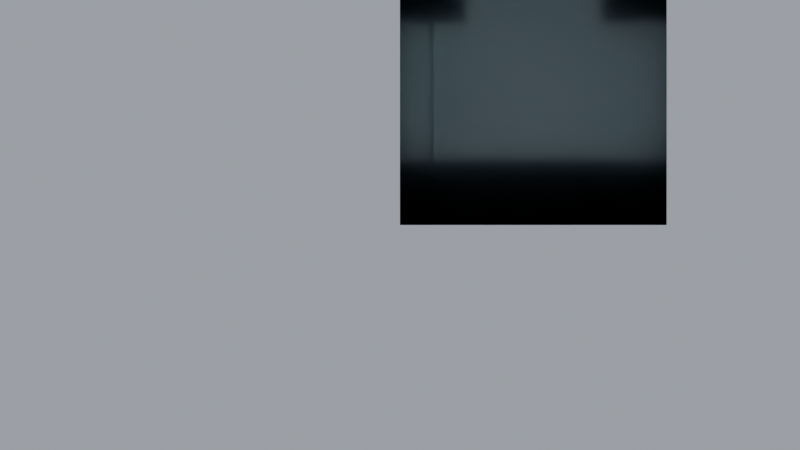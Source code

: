 # Source: scene.blend  (saved by Blender 5.2.45; exported with 4.5.12 LTS)
import bpy
from mathutils import Matrix  # noqa: F401  (used for matrix-valued properties, if any)

bpy.ops.wm.read_factory_settings(use_empty=True)
scene = bpy.context.scene
scene.name = 'Scene'

# ---- collections
col_structure = bpy.data.collections.new('STRUCTURE'); scene.collection.children.link(col_structure)
col_furniture = bpy.data.collections.new('FURNITURE'); scene.collection.children.link(col_furniture)
col_props = bpy.data.collections.new('PROPS'); scene.collection.children.link(col_props)
col_lights = bpy.data.collections.new('LIGHTS'); scene.collection.children.link(col_lights)
col_anchors = bpy.data.collections.new('ANCHORS'); scene.collection.children.link(col_anchors)
col_nav = bpy.data.collections.new('NAV'); scene.collection.children.link(col_nav)

# ---- materials (node trees are filled in below, after node groups)
mat_floor_carpet = bpy.data.materials.new('floor_carpet')
mat_floor_carpet.diffuse_color = (0.2, 0.24, 0.3, 1.0)
mat_ceiling = bpy.data.materials.new('ceiling')
mat_ceiling.diffuse_color = (0.96, 0.96, 0.95, 1.0)
mat_wall = bpy.data.materials.new('wall')
mat_wall.diffuse_color = (0.93, 0.92, 0.89, 1.0)
mat_frame = bpy.data.materials.new('frame')
mat_frame.diffuse_color = (0.25, 0.26, 0.28, 1.0)
mat_light_emit = bpy.data.materials.new('light_emit')
mat_light_emit.diffuse_color = (1.0, 0.97, 0.9, 1.0)
mat_nav = bpy.data.materials.new('nav')
mat_nav.surface_render_method = 'BLENDED'
mat_nav.blend_method = 'BLEND'
mat_nav.diffuse_color = (0.1, 0.9, 0.4, 0.5)

# ---- material node trees
mat_floor_carpet.use_nodes = True; mat_floor_carpet.node_tree.nodes.clear()
_N = mat_floor_carpet.node_tree.nodes; _L = mat_floor_carpet.node_tree.links
n0 = _N.new('ShaderNodeBsdfPrincipled'); n0.name = 'Principled BSDF'; n0.location = (-200, 100)
n0.inputs[0].default_value = (0.2, 0.24, 0.3, 1.0)
n0.inputs[2].default_value = 0.55
n0.inputs[10].default_value = 0.005
n1 = _N.new('ShaderNodeOutputMaterial'); n1.name = 'Material Output'; n1.location = (200, 100)
_L.new(n0.outputs[0], n1.inputs[0])
n1.is_active_output = True
mat_ceiling.use_nodes = True; mat_ceiling.node_tree.nodes.clear()
_N = mat_ceiling.node_tree.nodes; _L = mat_ceiling.node_tree.links
n0 = _N.new('ShaderNodeBsdfPrincipled'); n0.name = 'Principled BSDF'; n0.location = (-200, 100)
n0.inputs[0].default_value = (0.96, 0.96, 0.95, 1.0)
n0.inputs[2].default_value = 0.55
n0.inputs[10].default_value = 0.005
n1 = _N.new('ShaderNodeOutputMaterial'); n1.name = 'Material Output'; n1.location = (200, 100)
_L.new(n0.outputs[0], n1.inputs[0])
n1.is_active_output = True
mat_wall.use_nodes = True; mat_wall.node_tree.nodes.clear()
_N = mat_wall.node_tree.nodes; _L = mat_wall.node_tree.links
n0 = _N.new('ShaderNodeBsdfPrincipled'); n0.name = 'Principled BSDF'; n0.location = (-200, 100)
n0.inputs[0].default_value = (0.93, 0.92, 0.89, 1.0)
n0.inputs[2].default_value = 0.55
n0.inputs[10].default_value = 0.005
n1 = _N.new('ShaderNodeOutputMaterial'); n1.name = 'Material Output'; n1.location = (200, 100)
_L.new(n0.outputs[0], n1.inputs[0])
n1.is_active_output = True
mat_frame.use_nodes = True; mat_frame.node_tree.nodes.clear()
_N = mat_frame.node_tree.nodes; _L = mat_frame.node_tree.links
n0 = _N.new('ShaderNodeBsdfPrincipled'); n0.name = 'Principled BSDF'; n0.location = (-200, 100)
n0.inputs[0].default_value = (0.25, 0.26, 0.28, 1.0)
n0.inputs[2].default_value = 0.55
n0.inputs[10].default_value = 0.005
n1 = _N.new('ShaderNodeOutputMaterial'); n1.name = 'Material Output'; n1.location = (200, 100)
_L.new(n0.outputs[0], n1.inputs[0])
n1.is_active_output = True
mat_light_emit.use_nodes = True; mat_light_emit.node_tree.nodes.clear()
_N = mat_light_emit.node_tree.nodes; _L = mat_light_emit.node_tree.links
n0 = _N.new('ShaderNodeBsdfPrincipled'); n0.name = 'Principled BSDF'; n0.location = (-200, 100)
n0.inputs[0].default_value = (1.0, 0.97, 0.9, 1.0)
n0.inputs[2].default_value = 0.55
n0.inputs[10].default_value = 0.005
n0.inputs[27].default_value = (1.0, 0.95, 0.85, 1.0)
n0.inputs[28].default_value = 3.0
n1 = _N.new('ShaderNodeOutputMaterial'); n1.name = 'Material Output'; n1.location = (200, 100)
_L.new(n0.outputs[0], n1.inputs[0])
n1.is_active_output = True
mat_nav.use_nodes = True; mat_nav.node_tree.nodes.clear()
_N = mat_nav.node_tree.nodes; _L = mat_nav.node_tree.links
n0 = _N.new('ShaderNodeBsdfPrincipled'); n0.name = 'Principled BSDF'; n0.location = (-200, 100)
n0.inputs[0].default_value = (0.1, 0.9, 0.4, 1.0)
n0.inputs[2].default_value = 0.55
n0.inputs[4].default_value = 0.5
n0.inputs[10].default_value = 0.005
n1 = _N.new('ShaderNodeOutputMaterial'); n1.name = 'Material Output'; n1.location = (200, 100)
_L.new(n0.outputs[0], n1.inputs[0])
n1.is_active_output = True

# ---- world
world_world = bpy.data.worlds.new('World'); scene.world = world_world
world_world.use_nodes = True; world_world.node_tree.nodes.clear()
_N = world_world.node_tree.nodes; _L = world_world.node_tree.links
n0 = _N.new('ShaderNodeBackground'); n0.name = 'Background'; n0.location = (-200, 100)
n0.inputs[0].default_value = (0.82, 0.88, 1.0, 1.0)
n0.inputs[1].default_value = 0.45
n1 = _N.new('ShaderNodeOutputWorld'); n1.name = 'World Output'; n1.location = (200, 100)
_L.new(n0.outputs[0], n1.inputs[0])
n1.is_active_output = True

# ---- cameras
cam_camera = bpy.data.cameras.new('Camera')
cam_camera.type = 'ORTHO'

# ---- lights
light_area_01 = bpy.data.lights.new('Area_01', 'AREA')
light_area_01.energy = 20.0
light_area_01.shape = 'RECTANGLE'
light_area_01.size = 1.0
light_area_01.size_y = 0.5
light_sun = bpy.data.lights.new('Sun', 'SUN')
light_sun.angle = 0.1396
light_sun.energy = 1.6

# ---- meshes
me_floor = bpy.data.meshes.new('Floor')
me_floor.from_pydata([(0.0, 0.0, -0.1), (0.0, 0.0, 0.0), (0.0, 2.0, -0.1), (0.0, 2.0, 0.0), (2.0, 0.0, -0.1), (2.0, 0.0, 0.0), (2.0, 2.0, -0.1), (2.0, 2.0, 0.0)], [], [(0, 1, 3, 2), (2, 3, 7, 6), (6, 7, 5, 4), (4, 5, 1, 0), (2, 6, 4, 0), (7, 3, 1, 5)])
me_floor.materials.append(mat_floor_carpet)
me_floor.update()
me_ceiling = bpy.data.meshes.new('Ceiling')
me_ceiling.from_pydata([(0.0, 0.0, 3.0), (0.0, 0.0, 3.1), (0.0, 2.0, 3.0), (0.0, 2.0, 3.1), (2.0, 0.0, 3.0), (2.0, 0.0, 3.1), (2.0, 2.0, 3.0), (2.0, 2.0, 3.1)], [], [(0, 1, 3, 2), (2, 3, 7, 6), (6, 7, 5, 4), (4, 5, 1, 0), (2, 6, 4, 0), (7, 3, 1, 5)])
me_ceiling.materials.append(mat_ceiling)
me_ceiling.update()
me_wall_s = bpy.data.meshes.new('Wall_S')
me_wall_s.from_pydata([(0.0, 0.0, 0.0), (0.0, 0.0, 3.0), (0.0, 0.2, 0.0), (0.0, 0.2, 3.0), (2.0, 0.0, 0.0), (2.0, 0.0, 3.0), (2.0, 0.2, 0.0), (2.0, 0.2, 3.0)], [], [(0, 1, 3, 2), (2, 3, 7, 6), (6, 7, 5, 4), (4, 5, 1, 0), (2, 6, 4, 0), (7, 3, 1, 5)])
me_wall_s.materials.append(mat_wall)
me_wall_s.update()
me_wall_e = bpy.data.meshes.new('Wall_E')
me_wall_e.from_pydata([(1.8, 0.2, 0.0), (1.8, 0.2, 3.0), (1.8, 0.5, 0.0), (1.8, 0.5, 3.0), (2.0, 0.2, 0.0), (2.0, 0.2, 3.0), (2.0, 0.5, 0.0), (2.0, 0.5, 3.0), (1.8, 0.5, 2.2), (1.8, 0.5, 3.0), (1.8, 1.5, 2.2), (1.8, 1.5, 3.0), (2.0, 0.5, 2.2), (2.0, 0.5, 3.0), (2.0, 1.5, 2.2), (2.0, 1.5, 3.0), (1.8, 1.5, 0.0), (1.8, 1.5, 3.0), (1.8, 1.8, 0.0), (1.8, 1.8, 3.0), (2.0, 1.5, 0.0), (2.0, 1.5, 3.0), (2.0, 1.8, 0.0), (2.0, 1.8, 3.0)], [], [(0, 1, 3, 2), (2, 3, 7, 6), (6, 7, 5, 4), (4, 5, 1, 0), (2, 6, 4, 0), (7, 3, 1, 5), (8, 9, 11, 10), (10, 11, 15, 14), (14, 15, 13, 12), (12, 13, 9, 8), (10, 14, 12, 8), (15, 11, 9, 13), (16, 17, 19, 18), (18, 19, 23, 22), (22, 23, 21, 20), (20, 21, 17, 16), (18, 22, 20, 16), (23, 19, 17, 21)])
me_wall_e.materials.append(mat_wall)
me_wall_e.update()
me_frames_e = bpy.data.meshes.new('Frames_E')
me_frames_e.from_pydata([(1.79, 0.45, 0.0), (1.79, 0.45, 2.2), (1.79, 0.5, 0.0), (1.79, 0.5, 2.2), (2.01, 0.45, 0.0), (2.01, 0.45, 2.2), (2.01, 0.5, 0.0), (2.01, 0.5, 2.2), (1.79, 1.5, 0.0), (1.79, 1.5, 2.2), (1.79, 1.55, 0.0), (1.79, 1.55, 2.2), (2.01, 1.5, 0.0), (2.01, 1.5, 2.2), (2.01, 1.55, 0.0), (2.01, 1.55, 2.2), (1.79, 0.45, 2.2), (1.79, 0.45, 2.25), (1.79, 1.55, 2.2), (1.79, 1.55, 2.25), (2.01, 0.45, 2.2), (2.01, 0.45, 2.25), (2.01, 1.55, 2.2), (2.01, 1.55, 2.25)], [], [(0, 1, 3, 2), (2, 3, 7, 6), (6, 7, 5, 4), (4, 5, 1, 0), (2, 6, 4, 0), (7, 3, 1, 5), (8, 9, 11, 10), (10, 11, 15, 14), (14, 15, 13, 12), (12, 13, 9, 8), (10, 14, 12, 8), (15, 11, 9, 13), (16, 17, 19, 18), (18, 19, 23, 22), (22, 23, 21, 20), (20, 21, 17, 16), (18, 22, 20, 16), (23, 19, 17, 21)])
me_frames_e.materials.append(mat_frame)
me_frames_e.update()
me_wall_n = bpy.data.meshes.new('Wall_N')
me_wall_n.from_pydata([(0.0, 1.8, 0.0), (0.0, 1.8, 3.0), (0.0, 2.0, 0.0), (0.0, 2.0, 3.0), (0.5, 1.8, 0.0), (0.5, 1.8, 3.0), (0.5, 2.0, 0.0), (0.5, 2.0, 3.0), (0.5, 1.8, 2.2), (0.5, 1.8, 3.0), (0.5, 2.0, 2.2), (0.5, 2.0, 3.0), (1.5, 1.8, 2.2), (1.5, 1.8, 3.0), (1.5, 2.0, 2.2), (1.5, 2.0, 3.0), (1.5, 1.8, 0.0), (1.5, 1.8, 3.0), (1.5, 2.0, 0.0), (1.5, 2.0, 3.0), (2.0, 1.8, 0.0), (2.0, 1.8, 3.0), (2.0, 2.0, 0.0), (2.0, 2.0, 3.0)], [], [(0, 1, 3, 2), (2, 3, 7, 6), (6, 7, 5, 4), (4, 5, 1, 0), (2, 6, 4, 0), (7, 3, 1, 5), (8, 9, 11, 10), (10, 11, 15, 14), (14, 15, 13, 12), (12, 13, 9, 8), (10, 14, 12, 8), (15, 11, 9, 13), (16, 17, 19, 18), (18, 19, 23, 22), (22, 23, 21, 20), (20, 21, 17, 16), (18, 22, 20, 16), (23, 19, 17, 21)])
me_wall_n.materials.append(mat_wall)
me_wall_n.update()
me_frames_n = bpy.data.meshes.new('Frames_N')
me_frames_n.from_pydata([(0.45, 1.79, 0.0), (0.45, 1.79, 2.2), (0.45, 2.01, 0.0), (0.45, 2.01, 2.2), (0.5, 1.79, 0.0), (0.5, 1.79, 2.2), (0.5, 2.01, 0.0), (0.5, 2.01, 2.2), (1.5, 1.79, 0.0), (1.5, 1.79, 2.2), (1.5, 2.01, 0.0), (1.5, 2.01, 2.2), (1.55, 1.79, 0.0), (1.55, 1.79, 2.2), (1.55, 2.01, 0.0), (1.55, 2.01, 2.2), (0.45, 1.79, 2.2), (0.45, 1.79, 2.25), (0.45, 2.01, 2.2), (0.45, 2.01, 2.25), (1.55, 1.79, 2.2), (1.55, 1.79, 2.25), (1.55, 2.01, 2.2), (1.55, 2.01, 2.25)], [], [(0, 1, 3, 2), (2, 3, 7, 6), (6, 7, 5, 4), (4, 5, 1, 0), (2, 6, 4, 0), (7, 3, 1, 5), (8, 9, 11, 10), (10, 11, 15, 14), (14, 15, 13, 12), (12, 13, 9, 8), (10, 14, 12, 8), (15, 11, 9, 13), (16, 17, 19, 18), (18, 19, 23, 22), (22, 23, 21, 20), (20, 21, 17, 16), (18, 22, 20, 16), (23, 19, 17, 21)])
me_frames_n.materials.append(mat_frame)
me_frames_n.update()
me_wall_w = bpy.data.meshes.new('Wall_W')
me_wall_w.from_pydata([(0.0, 0.2, 0.0), (0.0, 0.2, 3.0), (0.0, 0.5, 0.0), (0.0, 0.5, 3.0), (0.2, 0.2, 0.0), (0.2, 0.2, 3.0), (0.2, 0.5, 0.0), (0.2, 0.5, 3.0), (0.0, 0.5, 2.2), (0.0, 0.5, 3.0), (0.0, 1.5, 2.2), (0.0, 1.5, 3.0), (0.2, 0.5, 2.2), (0.2, 0.5, 3.0), (0.2, 1.5, 2.2), (0.2, 1.5, 3.0), (0.0, 1.5, 0.0), (0.0, 1.5, 3.0), (0.0, 1.8, 0.0), (0.0, 1.8, 3.0), (0.2, 1.5, 0.0), (0.2, 1.5, 3.0), (0.2, 1.8, 0.0), (0.2, 1.8, 3.0)], [], [(0, 1, 3, 2), (2, 3, 7, 6), (6, 7, 5, 4), (4, 5, 1, 0), (2, 6, 4, 0), (7, 3, 1, 5), (8, 9, 11, 10), (10, 11, 15, 14), (14, 15, 13, 12), (12, 13, 9, 8), (10, 14, 12, 8), (15, 11, 9, 13), (16, 17, 19, 18), (18, 19, 23, 22), (22, 23, 21, 20), (20, 21, 17, 16), (18, 22, 20, 16), (23, 19, 17, 21)])
me_wall_w.materials.append(mat_wall)
me_wall_w.update()
me_frames_w = bpy.data.meshes.new('Frames_W')
me_frames_w.from_pydata([(-0.01, 0.45, 0.0), (-0.01, 0.45, 2.2), (-0.01, 0.5, 0.0), (-0.01, 0.5, 2.2), (0.21, 0.45, 0.0), (0.21, 0.45, 2.2), (0.21, 0.5, 0.0), (0.21, 0.5, 2.2), (-0.01, 1.5, 0.0), (-0.01, 1.5, 2.2), (-0.01, 1.55, 0.0), (-0.01, 1.55, 2.2), (0.21, 1.5, 0.0), (0.21, 1.5, 2.2), (0.21, 1.55, 0.0), (0.21, 1.55, 2.2), (-0.01, 0.45, 2.2), (-0.01, 0.45, 2.25), (-0.01, 1.55, 2.2), (-0.01, 1.55, 2.25), (0.21, 0.45, 2.2), (0.21, 0.45, 2.25), (0.21, 1.55, 2.2), (0.21, 1.55, 2.25)], [], [(0, 1, 3, 2), (2, 3, 7, 6), (6, 7, 5, 4), (4, 5, 1, 0), (2, 6, 4, 0), (7, 3, 1, 5), (8, 9, 11, 10), (10, 11, 15, 14), (14, 15, 13, 12), (12, 13, 9, 8), (10, 14, 12, 8), (15, 11, 9, 13), (16, 17, 19, 18), (18, 19, 23, 22), (22, 23, 21, 20), (20, 21, 17, 16), (18, 22, 20, 16), (23, 19, 17, 21)])
me_frames_w.materials.append(mat_frame)
me_frames_w.update()
me_lightpanel_01 = bpy.data.meshes.new('LightPanel_01')
me_lightpanel_01.from_pydata([(-0.5, -0.25, -0.02), (-0.5, -0.25, 0.02), (-0.5, 0.25, -0.02), (-0.5, 0.25, 0.02), (0.5, -0.25, -0.02), (0.5, -0.25, 0.02), (0.5, 0.25, -0.02), (0.5, 0.25, 0.02), (-0.46, -0.21, -0.026), (-0.46, -0.21, -0.016), (-0.46, 0.21, -0.026), (-0.46, 0.21, -0.016), (0.46, -0.21, -0.026), (0.46, -0.21, -0.016), (0.46, 0.21, -0.026), (0.46, 0.21, -0.016)], [], [(0, 1, 3, 2), (2, 3, 7, 6), (6, 7, 5, 4), (4, 5, 1, 0), (2, 6, 4, 0), (7, 3, 1, 5), (8, 9, 11, 10), (10, 11, 15, 14), (14, 15, 13, 12), (12, 13, 9, 8), (10, 14, 12, 8), (15, 11, 9, 13)])
me_lightpanel_01.polygons.foreach_set('material_index', [0, 0, 0, 0, 0, 0, 1, 1, 1, 1, 1, 1])
me_lightpanel_01.materials.append(mat_frame)
me_lightpanel_01.materials.append(mat_light_emit)
me_lightpanel_01.update()
me_navmesh = bpy.data.meshes.new('NAVMESH')
me_navmesh.from_pydata([(0.5, 0.5, 0.0), (0.75, 0.5, 0.0), (0.75, 0.75, 0.0), (0.5, 0.75, 0.0), (0.75, 1.0, 0.0), (0.5, 1.0, 0.0), (0.75, 1.25, 0.0), (0.5, 1.25, 0.0), (0.75, 1.5, 0.0), (0.5, 1.5, 0.0), (1.0, 0.5, 0.0), (1.0, 0.75, 0.0), (1.0, 1.0, 0.0), (1.0, 1.25, 0.0), (1.0, 1.5, 0.0), (1.25, 0.5, 0.0), (1.25, 0.75, 0.0), (1.25, 1.0, 0.0), (1.25, 1.25, 0.0), (1.25, 1.5, 0.0), (1.5, 0.5, 0.0), (1.5, 0.75, 0.0), (1.5, 1.0, 0.0), (1.5, 1.25, 0.0), (1.5, 1.5, 0.0), (0.0, 0.5, 0.0), (0.25, 0.5, 0.0), (0.25, 0.75, 0.0), (0.0, 0.75, 0.0), (0.25, 1.0, 0.0), (0.0, 1.0, 0.0), (0.25, 1.25, 0.0), (0.0, 1.25, 0.0), (0.25, 1.5, 0.0), (0.0, 1.5, 0.0), (1.75, 0.5, 0.0), (1.75, 0.75, 0.0), (1.75, 1.0, 0.0), (1.75, 1.25, 0.0), (1.75, 1.5, 0.0), (2.0, 0.5, 0.0), (2.0, 0.75, 0.0), (2.0, 1.0, 0.0), (2.0, 1.25, 0.0), (2.0, 1.5, 0.0), (0.75, 1.75, 0.0), (0.5, 1.75, 0.0), (0.75, 2.0, 0.0), (0.5, 2.0, 0.0), (1.0, 1.75, 0.0), (1.0, 2.0, 0.0), (1.25, 1.75, 0.0), (1.25, 2.0, 0.0), (1.5, 1.75, 0.0), (1.5, 2.0, 0.0)], [], [(0, 1, 2, 3), (3, 2, 4, 5), (5, 4, 6, 7), (7, 6, 8, 9), (1, 10, 11, 2), (2, 11, 12, 4), (4, 12, 13, 6), (6, 13, 14, 8), (10, 15, 16, 11), (11, 16, 17, 12), (12, 17, 18, 13), (13, 18, 19, 14), (15, 20, 21, 16), (16, 21, 22, 17), (17, 22, 23, 18), (18, 23, 24, 19), (25, 26, 27, 28), (28, 27, 29, 30), (30, 29, 31, 32), (32, 31, 33, 34), (26, 0, 3, 27), (27, 3, 5, 29), (29, 5, 7, 31), (31, 7, 9, 33), (20, 35, 36, 21), (21, 36, 37, 22), (22, 37, 38, 23), (23, 38, 39, 24), (35, 40, 41, 36), (36, 41, 42, 37), (37, 42, 43, 38), (38, 43, 44, 39), (9, 8, 45, 46), (46, 45, 47, 48), (8, 14, 49, 45), (45, 49, 50, 47), (14, 19, 51, 49), (49, 51, 52, 50), (19, 24, 53, 51), (51, 53, 54, 52)])
me_navmesh.materials.append(mat_nav)
me_navmesh.update()

# ---- objects
ob_camera_iso = bpy.data.objects.new('Camera_Iso', cam_camera)
ob_floor = bpy.data.objects.new('Floor', me_floor)
ob_ceiling = bpy.data.objects.new('Ceiling', me_ceiling)
ob_wall_s = bpy.data.objects.new('Wall_S', me_wall_s)
ob_wall_e = bpy.data.objects.new('Wall_E', me_wall_e)
ob_frames_e = bpy.data.objects.new('Frames_E', me_frames_e)
ob_wall_n = bpy.data.objects.new('Wall_N', me_wall_n)
ob_frames_n = bpy.data.objects.new('Frames_N', me_frames_n)
ob_wall_w = bpy.data.objects.new('Wall_W', me_wall_w)
ob_frames_w = bpy.data.objects.new('Frames_W', me_frames_w)
ob_lightpanel_01 = bpy.data.objects.new('LightPanel_01', me_lightpanel_01)
ob_arealight_01 = bpy.data.objects.new('AreaLight_01', light_area_01)
ob_sun = bpy.data.objects.new('Sun', light_sun)
ob_door_w_01 = bpy.data.objects.new('DOOR_W_01', None)
ob_door_e_01 = bpy.data.objects.new('DOOR_E_01', None)
ob_door_n_01 = bpy.data.objects.new('DOOR_N_01', None)
ob_poi_waypoint_01 = bpy.data.objects.new('POI_waypoint_01', None)
ob_status_01 = bpy.data.objects.new('STATUS_01', None)
ob_navmesh = bpy.data.objects.new('NAVMESH', me_navmesh)

# ---- transforms, parenting, visibility, modifiers, constraints
ob_camera_iso.location = (0.0, 0.0, 0.0)
ob_floor.location = (0.0, 0.0, 0.0)
ob_ceiling.location = (0.0, 0.0, 0.0)
ob_wall_s.location = (0.0, 0.0, 0.0)
ob_wall_e.location = (0.0, 0.0, 0.0)
ob_frames_e.location = (0.0, 0.0, 0.0)
ob_wall_n.location = (0.0, 0.0, 0.0)
ob_frames_n.location = (0.0, 0.0, 0.0)
ob_wall_w.location = (0.0, 0.0, 0.0)
ob_frames_w.location = (0.0, 0.0, 0.0)
ob_lightpanel_01.location = (1.0, 1.0, 2.97)
ob_arealight_01.location = (1.0, 1.0, 2.9)
ob_sun.location = (1.0, 1.0, 10.0)
ob_sun.rotation_euler = (0.8727, 0.1745, -0.6109)
ob_door_w_01.location = (0.1, 1.0, 0.0)
ob_door_w_01.rotation_euler = (0.0, 0.0, -1.571)
ob_door_w_01.empty_display_type = 'CUBE'
ob_door_w_01.empty_display_size = 0.25
ob_door_e_01.location = (1.9, 1.0, 0.0)
ob_door_e_01.rotation_euler = (0.0, 0.0, 1.571)
ob_door_e_01.empty_display_type = 'CUBE'
ob_door_e_01.empty_display_size = 0.25
ob_door_n_01.location = (1.0, 1.9, 0.0)
ob_door_n_01.rotation_euler = (0.0, 0.0, 3.142)
ob_door_n_01.empty_display_type = 'CUBE'
ob_door_n_01.empty_display_size = 0.25
ob_poi_waypoint_01.location = (1.0, 1.0, 0.0)
ob_poi_waypoint_01.empty_display_type = 'ARROWS'
ob_poi_waypoint_01.empty_display_size = 0.3
ob_status_01.location = (1.0, 1.0, 2.2)
ob_status_01.empty_display_type = 'ARROWS'
ob_status_01.empty_display_size = 0.3
ob_navmesh.location = (0.0, 0.0, 0.0)

# ---- collection membership
scene.collection.objects.link(ob_camera_iso)
col_structure.objects.link(ob_floor)
col_structure.objects.link(ob_ceiling)
col_structure.objects.link(ob_wall_s)
col_structure.objects.link(ob_wall_e)
col_structure.objects.link(ob_frames_e)
col_structure.objects.link(ob_wall_n)
col_structure.objects.link(ob_frames_n)
col_structure.objects.link(ob_wall_w)
col_structure.objects.link(ob_frames_w)
col_lights.objects.link(ob_lightpanel_01)
col_lights.objects.link(ob_arealight_01)
col_lights.objects.link(ob_sun)
col_anchors.objects.link(ob_door_w_01)
col_anchors.objects.link(ob_door_e_01)
col_anchors.objects.link(ob_door_n_01)
col_anchors.objects.link(ob_poi_waypoint_01)
col_anchors.objects.link(ob_status_01)
col_nav.objects.link(ob_navmesh)

# ---- scene / render settings (as saved in the file)
scene.camera = ob_camera_iso
scene.frame_start = 1; scene.frame_end = 250; scene.frame_set(1)
scene.render.engine = 'BLENDER_EEVEE_NEXT'
scene.render.bake_bias = 0.0
scene.render.bake_samples = 0
scene.render.compositor_device = 'GPU'
scene.eevee.use_volume_custom_range = False
scene.eevee.fast_gi_thickness_near = 0.1
scene.eevee.fast_gi_thickness_far = 0.0
scene.eevee.ray_tracing_options.screen_trace_thickness = 0.1
bpy.context.view_layer.update()
